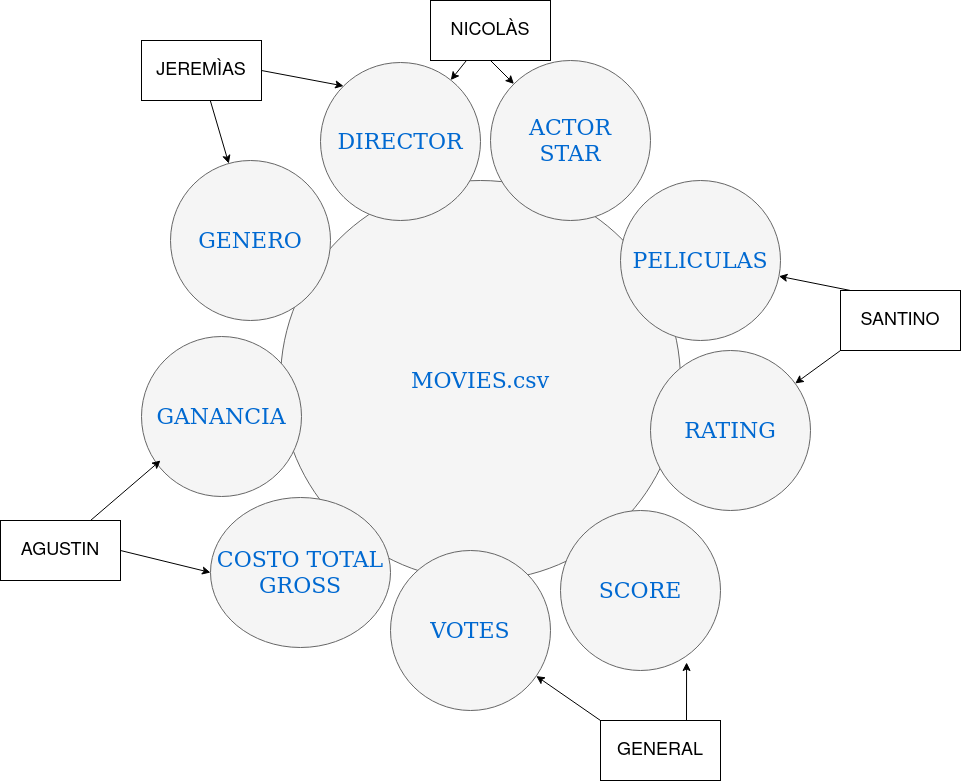

The diagram above was exported from draw.io. Its source (the exported page's mxGraphModel, read from the mxfile embedded in the PNG):
<mxGraphModel dx="1388" dy="874" grid="1" gridSize="10" guides="1" tooltips="1" connect="1" arrows="1" fold="1" page="1" pageScale="1" pageWidth="1100" pageHeight="850" background="none" math="0" shadow="0">
  <root>
    <mxCell id="0" />
    <mxCell id="1" parent="0" />
    <mxCell id="374e34682ed331ee-1" value="MOVIES.csv" style="ellipse;whiteSpace=wrap;html=1;rounded=0;shadow=0;dashed=0;comic=0;fontFamily=Verdana;fontSize=22;fontColor=#0069D1;fillColor=#f5f5f5;strokeColor=#666666;" parent="1" vertex="1">
      <mxGeometry x="330" y="180" width="400" height="400" as="geometry" />
    </mxCell>
    <mxCell id="45236fa5f4b8e91a-1" value="&lt;div&gt;ACTOR&lt;/div&gt;&lt;div&gt;STAR&lt;br&gt;&lt;/div&gt;" style="ellipse;whiteSpace=wrap;html=1;rounded=0;shadow=0;dashed=0;comic=0;fontFamily=Verdana;fontSize=22;fontColor=#0069D1;fillColor=#f5f5f5;strokeColor=#666666;" parent="1" vertex="1">
      <mxGeometry x="540" y="60" width="160" height="160" as="geometry" />
    </mxCell>
    <mxCell id="45236fa5f4b8e91a-2" value="VOTES" style="ellipse;whiteSpace=wrap;html=1;rounded=0;shadow=0;dashed=0;comic=0;fontFamily=Verdana;fontSize=22;fontColor=#0069D1;fillColor=#f5f5f5;strokeColor=#666666;" parent="1" vertex="1">
      <mxGeometry x="440" y="550" width="160" height="160" as="geometry" />
    </mxCell>
    <mxCell id="45236fa5f4b8e91a-3" value="RATING" style="ellipse;whiteSpace=wrap;html=1;rounded=0;shadow=0;dashed=0;comic=0;fontFamily=Verdana;fontSize=22;fontColor=#0069D1;fillColor=#f5f5f5;strokeColor=#666666;" parent="1" vertex="1">
      <mxGeometry x="700" y="350" width="160" height="160" as="geometry" />
    </mxCell>
    <mxCell id="45236fa5f4b8e91a-4" value="GANANCIA" style="ellipse;whiteSpace=wrap;html=1;rounded=0;shadow=0;dashed=0;comic=0;fontFamily=Verdana;fontSize=22;fontColor=#0069D1;fillColor=#f5f5f5;strokeColor=#666666;" parent="1" vertex="1">
      <mxGeometry x="191" y="336" width="160" height="160" as="geometry" />
    </mxCell>
    <mxCell id="45236fa5f4b8e91a-5" value="DIRECTOR" style="ellipse;whiteSpace=wrap;html=1;rounded=0;shadow=0;dashed=0;comic=0;fontFamily=Verdana;fontSize=22;fontColor=#0069D1;fillColor=#f5f5f5;strokeColor=#666666;" parent="1" vertex="1">
      <mxGeometry x="370" y="62" width="160" height="158" as="geometry" />
    </mxCell>
    <mxCell id="45236fa5f4b8e91a-6" value="PELICULAS" style="ellipse;whiteSpace=wrap;html=1;rounded=0;shadow=0;dashed=0;comic=0;fontFamily=Verdana;fontSize=22;fontColor=#0069D1;fillColor=#f5f5f5;strokeColor=#666666;" parent="1" vertex="1">
      <mxGeometry x="670" y="180" width="160" height="160" as="geometry" />
    </mxCell>
    <mxCell id="45236fa5f4b8e91a-7" value="SCORE" style="ellipse;whiteSpace=wrap;html=1;rounded=0;shadow=0;dashed=0;comic=0;fontFamily=Verdana;fontSize=22;fontColor=#0069D1;fillColor=#f5f5f5;strokeColor=#666666;" parent="1" vertex="1">
      <mxGeometry x="610" y="510" width="160" height="160" as="geometry" />
    </mxCell>
    <mxCell id="45236fa5f4b8e91a-8" value="&lt;div&gt;COSTO TOTAL&lt;/div&gt;&lt;div&gt;GROSS&lt;br&gt;&lt;/div&gt;" style="ellipse;whiteSpace=wrap;html=1;rounded=0;shadow=0;dashed=0;comic=0;fontFamily=Verdana;fontSize=22;fontColor=#0069D1;fillColor=#f5f5f5;strokeColor=#666666;" parent="1" vertex="1">
      <mxGeometry x="260" y="497" width="180" height="150" as="geometry" />
    </mxCell>
    <mxCell id="I7dgZJr1kT424V5R_TVE-1" value="GENERO" style="ellipse;whiteSpace=wrap;html=1;rounded=0;shadow=0;dashed=0;comic=0;fontFamily=Verdana;fontSize=22;fontColor=#0069D1;fillColor=#f5f5f5;strokeColor=#666666;" vertex="1" parent="1">
      <mxGeometry x="220" y="160" width="160" height="160" as="geometry" />
    </mxCell>
    <mxCell id="I7dgZJr1kT424V5R_TVE-3" value="AGUSTIN" style="rounded=0;whiteSpace=wrap;html=1;fontSize=18;" vertex="1" parent="1">
      <mxGeometry x="50" y="520" width="120" height="60" as="geometry" />
    </mxCell>
    <mxCell id="I7dgZJr1kT424V5R_TVE-4" value="NICOLÀS" style="rounded=0;whiteSpace=wrap;html=1;fontSize=18;" vertex="1" parent="1">
      <mxGeometry x="480" width="120" height="60" as="geometry" />
    </mxCell>
    <mxCell id="I7dgZJr1kT424V5R_TVE-5" value="GENERAL" style="rounded=0;whiteSpace=wrap;html=1;fontSize=18;" vertex="1" parent="1">
      <mxGeometry x="650" y="720" width="120" height="60" as="geometry" />
    </mxCell>
    <mxCell id="I7dgZJr1kT424V5R_TVE-6" value="SANTINO" style="rounded=0;whiteSpace=wrap;html=1;fontSize=18;" vertex="1" parent="1">
      <mxGeometry x="890" y="290" width="120" height="60" as="geometry" />
    </mxCell>
    <mxCell id="I7dgZJr1kT424V5R_TVE-7" value="JEREMÌAS" style="rounded=0;whiteSpace=wrap;html=1;fontSize=18;" vertex="1" parent="1">
      <mxGeometry x="191" y="40" width="120" height="60" as="geometry" />
    </mxCell>
    <mxCell id="I7dgZJr1kT424V5R_TVE-8" value="" style="endArrow=classic;html=1;rounded=0;fontSize=18;entryX=0;entryY=0;entryDx=0;entryDy=0;exitX=1;exitY=0.5;exitDx=0;exitDy=0;" edge="1" parent="1" source="I7dgZJr1kT424V5R_TVE-7" target="45236fa5f4b8e91a-5">
      <mxGeometry width="50" height="50" relative="1" as="geometry">
        <mxPoint x="330" y="90" as="sourcePoint" />
        <mxPoint x="380" y="40" as="targetPoint" />
      </mxGeometry>
    </mxCell>
    <mxCell id="I7dgZJr1kT424V5R_TVE-9" value="" style="endArrow=classic;html=1;rounded=0;fontSize=18;" edge="1" parent="1" source="I7dgZJr1kT424V5R_TVE-7" target="I7dgZJr1kT424V5R_TVE-1">
      <mxGeometry width="50" height="50" relative="1" as="geometry">
        <mxPoint x="260" y="140" as="sourcePoint" />
        <mxPoint x="310" y="90" as="targetPoint" />
      </mxGeometry>
    </mxCell>
    <mxCell id="I7dgZJr1kT424V5R_TVE-10" value="" style="endArrow=classic;html=1;rounded=0;fontSize=18;" edge="1" parent="1" target="45236fa5f4b8e91a-6">
      <mxGeometry width="50" height="50" relative="1" as="geometry">
        <mxPoint x="900" y="290" as="sourcePoint" />
        <mxPoint x="950" y="240" as="targetPoint" />
      </mxGeometry>
    </mxCell>
    <mxCell id="I7dgZJr1kT424V5R_TVE-11" value="" style="endArrow=classic;html=1;rounded=0;fontSize=18;exitX=0;exitY=1;exitDx=0;exitDy=0;" edge="1" parent="1" source="I7dgZJr1kT424V5R_TVE-6" target="45236fa5f4b8e91a-3">
      <mxGeometry width="50" height="50" relative="1" as="geometry">
        <mxPoint x="890" y="410" as="sourcePoint" />
        <mxPoint x="940" y="360" as="targetPoint" />
      </mxGeometry>
    </mxCell>
    <mxCell id="I7dgZJr1kT424V5R_TVE-12" value="" style="endArrow=classic;html=1;rounded=0;fontSize=18;" edge="1" parent="1">
      <mxGeometry width="50" height="50" relative="1" as="geometry">
        <mxPoint x="140" y="520" as="sourcePoint" />
        <mxPoint x="210" y="460" as="targetPoint" />
      </mxGeometry>
    </mxCell>
    <mxCell id="I7dgZJr1kT424V5R_TVE-13" value="" style="endArrow=classic;html=1;rounded=0;fontSize=18;entryX=0;entryY=0.5;entryDx=0;entryDy=0;exitX=1;exitY=0.5;exitDx=0;exitDy=0;" edge="1" parent="1" source="I7dgZJr1kT424V5R_TVE-3" target="45236fa5f4b8e91a-8">
      <mxGeometry width="50" height="50" relative="1" as="geometry">
        <mxPoint x="170" y="590" as="sourcePoint" />
        <mxPoint x="220" y="540" as="targetPoint" />
      </mxGeometry>
    </mxCell>
    <mxCell id="I7dgZJr1kT424V5R_TVE-14" value="" style="endArrow=classic;html=1;rounded=0;fontSize=18;" edge="1" parent="1" target="45236fa5f4b8e91a-2">
      <mxGeometry width="50" height="50" relative="1" as="geometry">
        <mxPoint x="650" y="720" as="sourcePoint" />
        <mxPoint x="720" y="690" as="targetPoint" />
      </mxGeometry>
    </mxCell>
    <mxCell id="I7dgZJr1kT424V5R_TVE-15" value="" style="endArrow=classic;html=1;rounded=0;fontSize=18;entryX=0.788;entryY=0.95;entryDx=0;entryDy=0;entryPerimeter=0;" edge="1" parent="1" target="45236fa5f4b8e91a-7">
      <mxGeometry width="50" height="50" relative="1" as="geometry">
        <mxPoint x="736" y="720" as="sourcePoint" />
        <mxPoint x="790" y="690" as="targetPoint" />
      </mxGeometry>
    </mxCell>
    <mxCell id="I7dgZJr1kT424V5R_TVE-16" value="" style="endArrow=classic;html=1;fontFamily=Helvetica;fontSize=18;fontColor=default;align=center;strokeColor=default;" edge="1" parent="1" source="I7dgZJr1kT424V5R_TVE-4" target="45236fa5f4b8e91a-5">
      <mxGeometry width="50" height="50" relative="1" as="geometry">
        <mxPoint x="520" y="100" as="sourcePoint" />
        <mxPoint x="570" y="50" as="targetPoint" />
      </mxGeometry>
    </mxCell>
    <mxCell id="I7dgZJr1kT424V5R_TVE-17" value="" style="endArrow=classic;html=1;rounded=0;fontSize=18;entryX=0;entryY=0;entryDx=0;entryDy=0;exitX=0.5;exitY=1;exitDx=0;exitDy=0;" edge="1" parent="1" source="I7dgZJr1kT424V5R_TVE-4" target="45236fa5f4b8e91a-1">
      <mxGeometry width="50" height="50" relative="1" as="geometry">
        <mxPoint x="550" y="110" as="sourcePoint" />
        <mxPoint x="600" y="60" as="targetPoint" />
      </mxGeometry>
    </mxCell>
  </root>
</mxGraphModel>